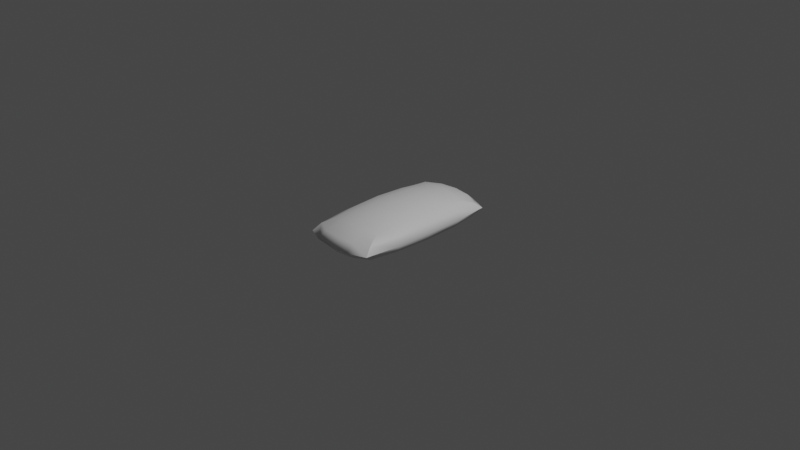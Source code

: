# Source: Sandbag.blend  (saved by Blender 3.4.6; exported with 4.5.12 LTS)
import bpy
from mathutils import Matrix  # noqa: F401  (used for matrix-valued properties, if any)

bpy.ops.wm.read_factory_settings(use_empty=True)
scene = bpy.context.scene
scene.name = 'Scene'

# ---- collections
col_collection = bpy.data.collections.new('Collection'); scene.collection.children.link(col_collection)

# ---- materials (node trees are filled in below, after node groups)
mat_material = bpy.data.materials.new('Material')
mat_material.alpha_threshold = 0.0
mat_material.use_transparent_shadow = False
mat_material.roughness = 0.5
mat_material.line_color = (0.0, 0.0, 0.0, 1.0)

# ---- node groups
ng_auto_smooth = bpy.data.node_groups.new('Auto Smooth', 'GeometryNodeTree')
_s = ng_auto_smooth.interface.new_socket(name='Geometry', in_out='OUTPUT', socket_type='NodeSocketGeometry')
_s = ng_auto_smooth.interface.new_socket(name='Geometry', in_out='INPUT', socket_type='NodeSocketGeometry')
_s = ng_auto_smooth.interface.new_socket(name='Angle', in_out='INPUT', socket_type='NodeSocketFloat')
_s.subtype = 'ANGLE'
_s.min_value = 0.0
_s.max_value = 3.142
ng_auto_smooth.is_modifier = True
_N = ng_auto_smooth.nodes; _L = ng_auto_smooth.links
n0 = _N.new('NodeGroupOutput'); n0.name = 'Group Output'; n0.location = (480, -100)
n1 = _N.new('NodeGroupInput'); n1.name = 'Group Input'; n1.location = (-420, -300)
n2 = _N.new('NodeGroupInput'); n2.name = 'Group Input.001'; n2.location = (-60, -100)
n3 = _N.new('GeometryNodeSetShadeSmooth'); n3.name = 'Set Shade Smooth'; n3.location = (120, -100)
n3.domain = 'EDGE'
n4 = _N.new('GeometryNodeSetShadeSmooth'); n4.name = 'Set Shade Smooth.001'; n4.location = (300, -100)
n5 = _N.new('GeometryNodeInputMeshEdgeAngle'); n5.name = 'Edge Angle'; n5.location = (-420, -220)
n6 = _N.new('GeometryNodeInputEdgeSmooth'); n6.name = 'Is Edge Smooth'; n6.location = (-60, -160)
n7 = _N.new('GeometryNodeInputShadeSmooth'); n7.name = 'Is Face Smooth'; n7.location = (-240, -340)
n8 = _N.new('FunctionNodeBooleanMath'); n8.name = 'Boolean Math'; n8.location = (-60, -220)
n9 = _N.new('FunctionNodeCompare'); n9.name = 'Compare'; n9.location = (-240, -180)
n9.operation = 'LESS_EQUAL'
_L.new(n5.outputs[0], n9.inputs[0])
_L.new(n4.outputs[0], n0.inputs[0])
_L.new(n1.outputs[1], n9.inputs[1])
_L.new(n9.outputs[0], n8.inputs[0])
_L.new(n7.outputs[0], n8.inputs[1])
_L.new(n2.outputs[0], n3.inputs[0])
_L.new(n6.outputs[0], n3.inputs[1])
_L.new(n3.outputs[0], n4.inputs[0])
_L.new(n8.outputs[0], n3.inputs[2])
n0.is_active_output = True

# ---- material node trees
mat_material.use_nodes = True; mat_material.node_tree.nodes.clear()
_N = mat_material.node_tree.nodes; _L = mat_material.node_tree.links
n0 = _N.new('ShaderNodeOutputMaterial'); n0.name = 'Material Output'; n0.location = (300, 300)
n1 = _N.new('ShaderNodeBsdfPrincipled'); n1.name = 'Principled BSDF'; n1.location = (10, 300)
n1.distribution = 'GGX'
n1.subsurface_method = 'RANDOM_WALK_SKIN'
n1.inputs[3].default_value = 1.45
n1.inputs[27].default_value = (0.0, 0.0, 0.0, 1.0)
n1.inputs[28].default_value = 1.0
_L.new(n1.outputs[0], n0.inputs[0])
n0.is_active_output = True

# ---- world
world_world = bpy.data.worlds.new('World'); scene.world = world_world
world_world.use_nodes = True; world_world.node_tree.nodes.clear()
_N = world_world.node_tree.nodes; _L = world_world.node_tree.links
n0 = _N.new('ShaderNodeOutputWorld'); n0.name = 'World Output'; n0.location = (300, 300)
n1 = _N.new('ShaderNodeBackground'); n1.name = 'Background'; n1.location = (10, 300)
n1.inputs[0].default_value = (0.05088, 0.05088, 0.05088, 1.0)
_L.new(n1.outputs[0], n0.inputs[0])
n0.is_active_output = True
world_world.color = (0.05088, 0.05088, 0.05088)
world_world.use_sun_shadow = False
world_world.sun_shadow_jitter_overblur = 0.0

# ---- cameras
cam_camera = bpy.data.cameras.new('Camera')
cam_camera.clip_end = 100.0
cam_camera.ortho_scale = 7.314

# ---- lights
light_light = bpy.data.lights.new('Light', 'POINT')
light_light.transmission_factor = 0.0
light_light.energy = 1000.0
light_light.shadow_soft_size = 0.1
light_light.shadow_maximum_resolution = 0.006
light_light.use_absolute_resolution = True

# ---- meshes
me_cube = bpy.data.meshes.new('Cube')
me_cube.from_pydata([(1.0, 1.0, 1.0), (1.0, 1.0, -1.0), (1.0, -1.0, 1.0), (1.0, -1.0, -1.0), (-1.0, 1.0, 1.0), (-1.0, 1.0, -1.0), (-1.0, -1.0, 1.0), (-1.0, -1.0, -1.0)], [], [(0, 4, 6, 2), (3, 2, 6, 7), (7, 6, 4, 5), (5, 1, 3, 7), (1, 0, 2, 3), (5, 4, 0, 1)])
me_cube.polygons.foreach_set('use_smooth', [True] * 6)
_k = {(0, 1): 0.5, (6, 7): 0.5, (2, 3): 0.5, (4, 5): 0.5}
me_cube.attributes.new('crease_edge', 'FLOAT', 'EDGE').data.foreach_set('value', [_k.get((min(e.vertices), max(e.vertices)), 0.0) for e in me_cube.edges])
_uv = me_cube.uv_layers.new(name='UVMap')
_uv.uv.foreach_set('vector', [0.625, 0.5, 0.875, 0.5, 0.875, 0.75, 0.625, 0.75, 0.375, 0.75, 0.625, 0.75, 0.625, 1.0, 0.375, 1.0, 0.375, 0.0, 0.625, 0.0, 0.625, 0.25, 0.375, 0.25, 0.125, 0.5, 0.375, 0.5, 0.375, 0.75, 0.125, 0.75, 0.375, 0.5, 0.625, 0.5, 0.625, 0.75, 0.375, 0.75, 0.375, 0.25, 0.625, 0.25, 0.625, 0.5, 0.375, 0.5])
me_cube.materials.append(mat_material)
me_cube.use_mirror_vertex_groups = False
me_cube.update()

# ---- objects
ob_cube = bpy.data.objects.new('Cube', me_cube)
ob_light = bpy.data.objects.new('Light', light_light)
ob_camera = bpy.data.objects.new('Camera', cam_camera)

# ---- transforms, parenting, visibility, modifiers, constraints
ob_cube.location = (0.0, 0.0, 0.0)
ob_cube.scale = (0.5, 1.0, 0.25)
ob_cube.lock_rotations_4d = False
ob_cube.empty_display_type = 'ARROWS'
ob_cube.lineart.crease_threshold = 0.0
_m = ob_cube.modifiers.new('Subdivision', 'SUBSURF')
_m.levels = 2
_m = ob_cube.modifiers.new('Auto Smooth', 'NODES')
_m.node_group = ng_auto_smooth
_gi = [s.identifier for s in ng_auto_smooth.interface.items_tree if s.item_type == 'SOCKET' and s.in_out == 'INPUT']
_m[_gi[1]] = 0.5236  # Angle
ob_light.location = (4.076, 1.005, 5.904)
ob_light.rotation_euler = (0.6503, 0.05522, 1.866)
ob_light.lock_rotations_4d = False
ob_light.empty_display_type = 'ARROWS'
ob_light.color = (0.0, 0.0, 0.0, 0.0)
ob_light.lineart.crease_threshold = 0.0
ob_camera.location = (7.359, -6.926, 4.958)
ob_camera.rotation_euler = (1.109, 0.0, 0.8149)
ob_camera.lock_rotations_4d = False
ob_camera.empty_display_type = 'ARROWS'
ob_camera.color = (0.0, 0.0, 0.0, 0.0)
ob_camera.display_type = 'WIRE'
ob_camera.lineart.crease_threshold = 0.0

# ---- collection membership
col_collection.objects.link(ob_cube)
col_collection.objects.link(ob_light)
col_collection.objects.link(ob_camera)

# ---- scene / render settings (as saved in the file)
scene.camera = ob_camera
scene.frame_start = 1; scene.frame_end = 250; scene.frame_set(1)
scene.render.engine = 'BLENDER_EEVEE_NEXT'
scene.cycles.sampling_pattern = 'TABULATED_SOBOL'
scene.cycles.use_light_tree = False
scene.view_settings.view_transform = 'Filmic'
bpy.context.view_layer.update()
